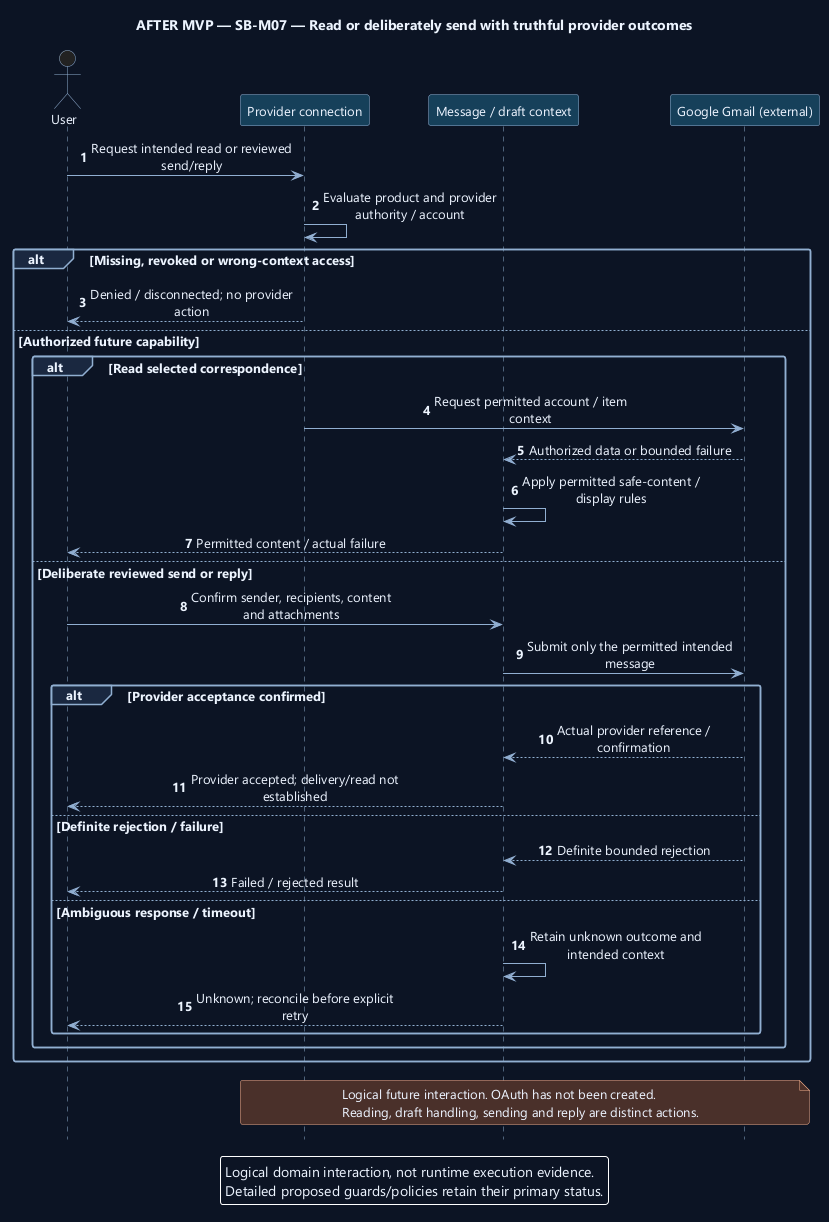

The diagram above was rendered by PlantUML. Its source (embedded in the PNG):
@startuml
' OWNER-MVP-2026-11-04 review: Future after MVP. Provider, advanced Sprint/review, or untrusted execution requirement retained as deferred.
skinparam backgroundColor #0D1525
skinparam defaultFontColor #EDF4FF
skinparam defaultFontName Segoe UI
skinparam defaultFontSize 13
skinparam shadowing false
skinparam roundcorner 5
skinparam ArrowColor #91AED1
skinparam sequenceMessageAlign center
skinparam sequenceParticipantBackgroundColor #17405A
skinparam sequenceParticipantBorderColor #91AED1
skinparam sequenceActorBorderColor #91AED1
skinparam sequenceLifeLineBorderColor #91AED1
skinparam sequenceGroupBackgroundColor #1A2940
skinparam sequenceGroupBorderColor #91AED1
skinparam sequenceDividerBackgroundColor #1A2940
skinparam noteBackgroundColor #4A302B
skinparam noteBorderColor #F1AD8A
skinparam maxMessageSize 220
hide footbox
autonumber
title AFTER MVP — SB-M07 — Read or deliberately send with truthful provider outcomes
actor User as U
participant "Provider connection" as C
participant "Message / draft context" as M
participant "Google Gmail (external)" as G
U -> C : Request intended read or reviewed send/reply
C -> C : Evaluate product and provider authority / account
alt Missing, revoked or wrong-context access
 C --> U : Denied / disconnected; no provider action
else Authorized future capability
 alt Read selected correspondence
  C -> G : Request permitted account / item context
  G --> M : Authorized data or bounded failure
  M -> M : Apply permitted safe-content / display rules
  M --> U : Permitted content / actual failure
 else Deliberate reviewed send or reply
  U -> M : Confirm sender, recipients, content and attachments
  M -> G : Submit only the permitted intended message
  alt Provider acceptance confirmed
   G --> M : Actual provider reference / confirmation
   M --> U : Provider accepted; delivery/read not established
  else Definite rejection / failure
   G --> M : Definite bounded rejection
   M --> U : Failed / rejected result
  else Ambiguous response / timeout
   M -> M : Retain unknown outcome and intended context
   M --> U : Unknown; reconcile before explicit retry
  end
 end
end
note over C,G
Logical future interaction. OAuth has not been created.
Reading, draft handling, sending and reply are distinct actions.
end note
legend bottom
Logical domain interaction, not runtime execution evidence.
Detailed proposed guards/policies retain their primary status.
endlegend
@enduml